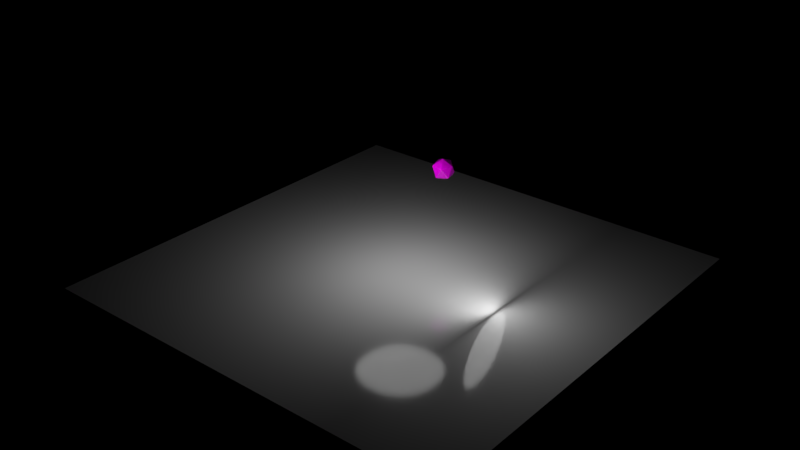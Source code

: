 # Source: SnapchatD20_v01.01.blend  (saved by Blender 2.79.0; exported with 4.5.12 LTS)
import bpy
from mathutils import Matrix  # noqa: F401  (used for matrix-valued properties, if any)

bpy.ops.wm.read_factory_settings(use_empty=True)
scene = bpy.context.scene
scene.name = 'Scene'

# ---- collections
col_collection_1 = bpy.data.collections.new('Collection 1'); scene.collection.children.link(col_collection_1)
col_collection_11 = bpy.data.collections.new('Collection 11'); scene.collection.children.link(col_collection_11)

# ---- images (referenced by path relative to the original .blend; pixels are not part of the script)
import os
ASSET_DIR = os.environ.get("B2B_ASSET_DIR", "")  # directory of the original .blend (textures are referenced by path, not embedded)
HERE = os.path.dirname(os.path.abspath(__file__))  # packed textures are extracted next to this script under _unpacked/

def load_image(name, relpath, width, height, colorspace="sRGB"):
    """Load a texture the original file referenced (path relative to the .blend, or extracted next to this script)."""
    p = next((c for c in (os.path.join(HERE, relpath), os.path.join(ASSET_DIR, relpath)) if relpath and os.path.exists(c)), "")
    if p:
        img = bpy.data.images.load(p, check_existing=True)
        img.name = name
    else:  # same state as the original file: an image datablock whose file is absent (Cycles renders it pink)
        img = bpy.data.images.new(name, width, height)
        img.source = "FILE"
        img.filepath = "//" + (relpath or name)
    img.colorspace_settings.name = colorspace
    return img
img_numberedtex_png = load_image('NumberedTex.png', 'NumberedTex.png', 1024, 1024, 'sRGB')

# ---- materials (node trees are filled in below, after node groups)
mat_d20 = bpy.data.materials.new('D20')
mat_d20.alpha_threshold = 0.0
mat_d20.roughness = 0.5
mat_d20.line_color = (0.0, 0.0, 0.0, 1.0)
mat_material = bpy.data.materials.new('Material')
mat_material.alpha_threshold = 0.0
mat_material.roughness = 0.5
mat_material.line_color = (0.0, 0.0, 0.0, 1.0)
mat_light_top = bpy.data.materials.new('Light Top')
mat_light_top.alpha_threshold = 0.0
mat_light_top.roughness = 0.5

# ---- material node trees
mat_d20.use_nodes = True; mat_d20.node_tree.nodes.clear()
_N = mat_d20.node_tree.nodes; _L = mat_d20.node_tree.links
n0 = _N.new('ShaderNodeOutputMaterial'); n0.name = 'Material Output'; n0.location = (300, 300)
n1 = _N.new('ShaderNodeBsdfPrincipled'); n1.name = 'Principled BSDF'; n1.location = (10, 300)
n1.width = 150
n1.subsurface_method = 'BURLEY'
n1.inputs[2].default_value = 0.2
n1.inputs[3].default_value = 1.45
n1.inputs[9].default_value = (1.0, 1.0, 1.0)
n2 = _N.new('ShaderNodeTexImage'); n2.name = 'Image Texture'; n2.location = (-584, 368)
n2.width = 140
n2.image = img_numberedtex_png
n3 = _N.new('ShaderNodeMix'); n3.name = 'Mix'; n3.location = (-234, 267)
n3.data_type = 'RGBA'
n3.inputs[6].default_value = (1.0, 0.0, 0.0, 1.0)
_L.new(n1.outputs[0], n0.inputs[0])
_L.new(n3.outputs[2], n1.inputs[0])
_L.new(n2.outputs[1], n3.inputs[0])
_L.new(n2.outputs[0], n3.inputs[7])
n0.is_active_output = True
mat_material.use_nodes = True; mat_material.node_tree.nodes.clear()
_N = mat_material.node_tree.nodes; _L = mat_material.node_tree.links
n0 = _N.new('ShaderNodeOutputMaterial'); n0.name = 'Material Output'; n0.location = (300, 300)
n1 = _N.new('ShaderNodeBsdfPrincipled'); n1.name = 'Principled BSDF'; n1.location = (10, 300)
n1.width = 150
n1.subsurface_method = 'BURLEY'
n1.inputs[2].default_value = 0.1
n1.inputs[3].default_value = 1.45
n1.inputs[9].default_value = (1.0, 1.0, 1.0)
_L.new(n1.outputs[0], n0.inputs[0])
n0.is_active_output = True
mat_light_top.use_nodes = True; mat_light_top.node_tree.nodes.clear()
_N = mat_light_top.node_tree.nodes; _L = mat_light_top.node_tree.links
n0 = _N.new('ShaderNodeOutputMaterial'); n0.name = 'Material Output'; n0.location = (300, 300)
n1 = _N.new('ShaderNodeEmission'); n1.name = 'Emission'; n1.location = (10, 300)
n1.inputs[0].default_value = (0.8, 0.8, 0.8, 1.0)
n1.inputs[1].default_value = 3.0
_L.new(n1.outputs[0], n0.inputs[0])
n0.is_active_output = True

# ---- world
world_world = bpy.data.worlds.new('World'); scene.world = world_world
world_world.use_nodes = True; world_world.node_tree.nodes.clear()
_N = world_world.node_tree.nodes; _L = world_world.node_tree.links
n0 = _N.new('ShaderNodeOutputWorld'); n0.name = 'World Output'; n0.location = (300, 300)
n1 = _N.new('ShaderNodeBackground'); n1.name = 'Background'; n1.location = (10, 300)
n1.inputs[0].default_value = (0.0, 0.0, 0.0, 1.0)
_L.new(n1.outputs[0], n0.inputs[0])
n0.is_active_output = True
world_world.color = (0.0, 0.0, 0.0)
world_world.use_sun_shadow = False
world_world.sun_shadow_jitter_overblur = 0.0
world_world.cycles.sampling_method = 'MANUAL'

# ---- meshes
me_cylinder = bpy.data.meshes.new('Cylinder')
me_cylinder.from_pydata([(0.0, 2.01, 0.0003067), (0.0, 2.01, 2.0), (0.3921, 1.971, 0.0003067), (0.3921, 1.971, 2.0), (0.7692, 1.857, 0.0003067), (0.7692, 1.857, 2.0), (1.117, 1.671, 0.0003067), (1.117, 1.671, 2.0), (1.421, 1.421, 0.0003067), (1.421, 1.421, 2.0), (1.671, 1.117, 0.0003067), (1.671, 1.117, 2.0), (1.857, 0.7692, 0.0003067), (1.857, 0.7692, 2.0), (1.971, 0.3921, 0.0003067), (1.971, 0.3921, 2.0), (2.01, 1.518e-07, 0.0003067), (2.01, 1.518e-07, 2.0), (1.971, -0.3921, 0.0003067), (1.971, -0.3921, 2.0), (1.857, -0.7692, 0.0003067), (1.857, -0.7692, 2.0), (1.671, -1.117, 0.0003067), (1.671, -1.117, 2.0), (1.421, -1.421, 0.0003067), (1.421, -1.421, 2.0), (1.117, -1.671, 0.0003067), (1.117, -1.671, 2.0), (0.7692, -1.857, 0.0003067), (0.7692, -1.857, 2.0), (0.3921, -1.971, 0.0003067), (0.3921, -1.971, 2.0), (-6.549e-07, -2.01, 0.0003067), (-6.549e-07, -2.01, 2.0), (-0.3921, -1.971, 0.0003067), (-0.3921, -1.971, 2.0), (-0.7692, -1.857, 0.0003067), (-0.7692, -1.857, 2.0), (-1.117, -1.671, 0.0003067), (-1.117, -1.671, 2.0), (-1.421, -1.421, 0.0003067), (-1.421, -1.421, 2.0), (-1.671, -1.117, 0.0003067), (-1.671, -1.117, 2.0), (-1.857, -0.7692, 0.0003067), (-1.857, -0.7692, 2.0), (-1.971, -0.3921, 0.0003067), (-1.971, -0.3921, 2.0), (-2.01, 1.941e-06, 0.0003067), (-2.01, 1.941e-06, 2.0), (-1.971, 0.3921, 0.0003067), (-1.971, 0.3921, 2.0), (-1.857, 0.7692, 0.0003067), (-1.857, 0.7692, 2.0), (-1.671, 1.117, 0.0003067), (-1.671, 1.117, 2.0), (-1.421, 1.421, 0.0003067), (-1.421, 1.421, 2.0), (-1.117, 1.671, 0.0003067), (-1.117, 1.671, 2.0), (-0.7692, 1.857, 0.0003067), (-0.7692, 1.857, 2.0), (-0.3921, 1.971, 0.0003067), (-0.3921, 1.971, 2.0)], [], [(0, 1, 3, 2), (2, 3, 5, 4), (4, 5, 7, 6), (6, 7, 9, 8), (8, 9, 11, 10), (10, 11, 13, 12), (12, 13, 15, 14), (14, 15, 17, 16), (16, 17, 19, 18), (18, 19, 21, 20), (20, 21, 23, 22), (22, 23, 25, 24), (24, 25, 27, 26), (26, 27, 29, 28), (28, 29, 31, 30), (30, 31, 33, 32), (32, 33, 35, 34), (34, 35, 37, 36), (36, 37, 39, 38), (38, 39, 41, 40), (40, 41, 43, 42), (42, 43, 45, 44), (44, 45, 47, 46), (46, 47, 49, 48), (48, 49, 51, 50), (50, 51, 53, 52), (52, 53, 55, 54), (54, 55, 57, 56), (56, 57, 59, 58), (58, 59, 61, 60), (3, 1, 63, 61, 59, 57, 55, 53, 51, 49, 47, 45, 43, 41, 39, 37, 35, 33, 31, 29, 27, 25, 23, 21, 19, 17, 15, 13, 11, 9, 7, 5), (60, 61, 63, 62), (62, 63, 1, 0), (0, 2, 4, 6, 8, 10, 12, 14, 16, 18, 20, 22, 24, 26, 28, 30, 32, 34, 36, 38, 40, 42, 44, 46, 48, 50, 52, 54, 56, 58, 60, 62)])
me_cylinder.use_remesh_preserve_volume = False
me_cylinder.use_remesh_preserve_attributes = False
me_cylinder.use_mirror_vertex_groups = False
me_cylinder.update()
me_icosphere_002 = bpy.data.meshes.new('Icosphere.002')
me_icosphere_002.from_pydata([(0.0, 0.0, -1.0), (0.7236, -0.5257, -0.4472), (-0.2764, -0.8506, -0.4472), (-0.8944, 0.0, -0.4472), (-0.2764, 0.8506, -0.4472), (0.7236, 0.5257, -0.4472), (0.2764, -0.8506, 0.4472), (-0.7236, -0.5257, 0.4472), (-0.7236, 0.5257, 0.4472), (0.2764, 0.8506, 0.4472), (0.8944, 0.0, 0.4472), (0.0, 0.0, 1.0)], [], [(0, 1, 2), (1, 0, 5), (0, 2, 3), (0, 3, 4), (0, 4, 5), (1, 5, 10), (2, 1, 6), (3, 2, 7), (4, 3, 8), (5, 4, 9), (1, 10, 6), (2, 6, 7), (3, 7, 8), (4, 8, 9), (5, 9, 10), (6, 10, 11), (7, 6, 11), (8, 7, 11), (9, 8, 11), (10, 9, 11)])
me_icosphere_002.polygons.foreach_set('use_smooth', [True] * 20)
_uv = me_icosphere_002.uv_layers.new(name='UVMap')
_uv.uv.foreach_set('vector', [0.1818, 0.0, 0.2727, 0.1575, 0.09091, 0.1575, 0.2727, 0.1575, 0.3636, 0.0, 0.4545, 0.1575, 0.9091, 0.0, 1.0, 0.1575, 0.8182, 0.1575, 0.7273, 0.0, 0.8182, 0.1575, 0.6364, 0.1575, 0.5455, 0.0, 0.6364, 0.1575, 0.4545, 0.1575, 0.2727, 0.1575, 0.4545, 0.1575, 0.3636, 0.3149, 0.09091, 0.1575, 0.2727, 0.1575, 0.1818, 0.3149, 0.8182, 0.1575, 1.0, 0.1575, 0.9091, 0.3149, 0.6364, 0.1575, 0.8182, 0.1575, 0.7273, 0.3149, 0.4545, 0.1575, 0.6364, 0.1575, 0.5455, 0.3149, 0.2727, 0.1575, 0.3636, 0.3149, 0.1818, 0.3149, 0.09091, 0.1575, 0.1818, 0.3149, 0.0, 0.3149, 0.8182, 0.1575, 0.9091, 0.3149, 0.7273, 0.3149, 0.6364, 0.1575, 0.7273, 0.3149, 0.5455, 0.3149, 0.4545, 0.1575, 0.5455, 0.3149, 0.3636, 0.3149, 0.1818, 0.3149, 0.3636, 0.3149, 0.2727, 0.4724, 0.0, 0.3149, 0.1818, 0.3149, 0.09091, 0.4724, 0.7273, 0.3149, 0.9091, 0.3149, 0.8182, 0.4724, 0.5455, 0.3149, 0.7273, 0.3149, 0.6364, 0.4724, 0.3636, 0.3149, 0.5455, 0.3149, 0.4545, 0.4724])
me_icosphere_002.materials.append(mat_d20)
me_icosphere_002.use_remesh_preserve_volume = False
me_icosphere_002.use_remesh_preserve_attributes = False
me_icosphere_002.use_mirror_vertex_groups = False
me_icosphere_002.update()
me_plane = bpy.data.meshes.new('Plane')
me_plane.from_pydata([(-1.0, -1.0, 0.0), (1.0, -1.0, 0.0), (-1.0, 1.0, 0.0), (1.0, 1.0, 0.0)], [], [(0, 1, 3, 2)])
me_plane.materials.append(mat_material)
me_plane.use_remesh_preserve_volume = False
me_plane.use_remesh_preserve_attributes = False
me_plane.use_mirror_vertex_groups = False
me_plane.update()
me_plane_002 = bpy.data.meshes.new('Plane.002')
me_plane_002.from_pydata([(-1.0, -1.0, 0.0), (1.0, -1.0, 0.0), (-1.0, 1.0, 0.0), (1.0, 1.0, 0.0)], [], [(0, 1, 3, 2)])
me_plane_002.materials.append(mat_light_top)
me_plane_002.use_remesh_preserve_volume = False
me_plane_002.use_remesh_preserve_attributes = False
me_plane_002.use_mirror_vertex_groups = False
me_plane_002.update()
me_plane_001 = bpy.data.meshes.new('Plane.001')
me_plane_001.from_pydata([(-1.0, -1.0, 0.0), (1.0, -1.0, 0.0), (-1.0, 1.0, 0.0), (1.0, 1.0, 0.0)], [], [(0, 1, 3, 2)])
me_plane_001.materials.append(mat_light_top)
me_plane_001.use_remesh_preserve_volume = False
me_plane_001.use_remesh_preserve_attributes = False
me_plane_001.use_mirror_vertex_groups = False
me_plane_001.update()

# ---- objects
ob_cylinder = bpy.data.objects.new('Cylinder', me_cylinder)
ob_d20 = bpy.data.objects.new('D20', me_icosphere_002)
ob_plane = bpy.data.objects.new('Plane', me_plane)
ob_light_side = bpy.data.objects.new('Light Side', me_plane_002)
ob_light_top = bpy.data.objects.new('Light Top', me_plane_001)

# ---- transforms, parenting, visibility, modifiers, constraints
ob_cylinder.location = (0.0, 0.0, 0.0)
ob_cylinder.scale = (1.0, 1.0, 3.276)
ob_cylinder.visible_camera = False
ob_cylinder.visible_diffuse = False
ob_cylinder.visible_glossy = False
ob_cylinder.visible_transmission = False
ob_cylinder.visible_volume_scatter = False
ob_cylinder.visible_shadow = False
ob_cylinder.display_type = 'WIRE'
ob_cylinder.lineart.crease_threshold = 0.0
ob_d20.location = (2.024e-07, 5.576, 7.414)
ob_d20.rotation_euler = (0.1623, -0.01404, 0.1445)
ob_d20.lineart.crease_threshold = 0.0
_m = ob_d20.modifiers.new('Subsurf', 'SUBSURF')
_m.uv_smooth = 'PRESERVE_CORNERS'
_m.subdivision_type = 'SIMPLE'
_m.levels = 4
_m.render_levels = 4
_m.show_only_control_edges = False
_m = ob_d20.modifiers.new('Subsurf.001', 'SUBSURF')
_m.uv_smooth = 'PRESERVE_CORNERS'
_m.quality = 2
_m.levels = 2
_m.show_only_control_edges = False
_m.use_creases = False
ob_plane.location = (0.0, 0.0, 0.0)
ob_plane.scale = (19.02, 19.02, 19.02)
ob_plane.lineart.crease_threshold = 0.0
ob_light_side.location = (8.7, 5.803e-07, 3.857)
ob_light_side.rotation_euler = (4.894e-07, 1.354, 6.092e-07)
ob_light_side.scale = (4.08, 2.633, 4.08)
ob_light_side.visible_camera = False
ob_light_side.visible_shadow = False
ob_light_side.lineart.crease_threshold = 0.0
_m = ob_light_side.modifiers.new('Subsurf', 'SUBSURF')
_m.uv_smooth = 'PRESERVE_CORNERS'
_m.levels = 3
_m.render_levels = 3
_m.show_only_control_edges = False
ob_light_top.location = (0.0, 0.0, 9.485)
ob_light_top.scale = (4.08, 4.08, 4.08)
ob_light_top.visible_camera = False
ob_light_top.visible_shadow = False
ob_light_top.lineart.crease_threshold = 0.0
_m = ob_light_top.modifiers.new('Subsurf', 'SUBSURF')
_m.uv_smooth = 'PRESERVE_CORNERS'
_m.levels = 3
_m.render_levels = 3
_m.show_only_control_edges = False

# ---- collection membership
col_collection_1.objects.link(ob_cylinder)
col_collection_1.objects.link(ob_d20)
col_collection_1.objects.link(ob_plane)
col_collection_11.objects.link(ob_cylinder)
col_collection_11.objects.link(ob_light_side)
col_collection_11.objects.link(ob_light_top)
col_collection_11.objects.link(ob_plane)

# ---- scene / render settings (as saved in the file)
scene.frame_start = 1; scene.frame_end = 110; scene.frame_set(110)
scene.render.engine = 'CYCLES'
scene.render.resolution_percentage = 50
scene.render.dither_intensity = 0.0
scene.cycles.use_denoising = False
scene.cycles.samples = 128
scene.cycles.sampling_pattern = 'TABULATED_SOBOL'
scene.cycles.use_adaptive_sampling = False
scene.cycles.use_light_tree = False
scene.cycles.blur_glossy = 0.0
scene.cycles.sample_clamp_indirect = 0.0
scene.view_settings.view_transform = 'Standard'
bpy.context.view_layer.update()

# ---- added for rendering (the .blend has no active camera): camera
cam_auto = bpy.data.cameras.new('AutoCamera')
cam_auto.lens = 50.0
cam_auto.sensor_width = 36.0
cam_auto.clip_end = 1000.0
ob_auto_camera = bpy.data.objects.new('AutoCamera', cam_auto)
scene.collection.objects.link(ob_auto_camera)
ob_auto_camera.location = (50.6475, -60.777, 44.9509)
ob_auto_camera.rotation_euler = (1.09748, -7.21219e-08, 0.694738)
scene.camera = ob_auto_camera
bpy.context.view_layer.update()
